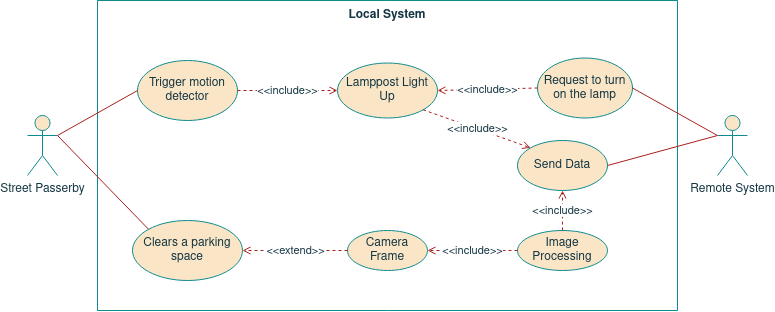

The diagram above was exported from draw.io. Its source (the exported page's mxGraphModel, read from the mxfile embedded in the PNG):
<mxGraphModel dx="931" dy="527" grid="1" gridSize="10" guides="1" tooltips="1" connect="1" arrows="1" fold="1" page="1" pageScale="1" pageWidth="850" pageHeight="1100" background="none" math="0" shadow="0">
  <root>
    <mxCell id="GW4Y7g6_z4ZyyN3CEYGr-0" />
    <mxCell id="GW4Y7g6_z4ZyyN3CEYGr-1" parent="GW4Y7g6_z4ZyyN3CEYGr-0" />
    <mxCell id="GW4Y7g6_z4ZyyN3CEYGr-2" value="Local System" style="swimlane;startSize=0;verticalAlign=top;fillColor=#FAE5C7;strokeColor=#0F8B8D;fontColor=#143642;" parent="GW4Y7g6_z4ZyyN3CEYGr-1" vertex="1">
      <mxGeometry x="140" y="600" width="580" height="310" as="geometry">
        <mxRectangle x="120" y="120" width="150" height="20" as="alternateBounds" />
      </mxGeometry>
    </mxCell>
    <mxCell id="GW4Y7g6_z4ZyyN3CEYGr-3" value="Send Data" style="ellipse;whiteSpace=wrap;html=1;fillColor=#FAE5C7;strokeColor=#0F8B8D;fontColor=#143642;" parent="GW4Y7g6_z4ZyyN3CEYGr-2" vertex="1">
      <mxGeometry x="420" y="140" width="90" height="50" as="geometry" />
    </mxCell>
    <mxCell id="GW4Y7g6_z4ZyyN3CEYGr-5" value="Request to turn on the lamp" style="ellipse;whiteSpace=wrap;html=1;fillColor=#FAE5C7;strokeColor=#0F8B8D;fontColor=#143642;" parent="GW4Y7g6_z4ZyyN3CEYGr-2" vertex="1">
      <mxGeometry x="440" y="57.5" width="95" height="60" as="geometry" />
    </mxCell>
    <mxCell id="GW4Y7g6_z4ZyyN3CEYGr-6" value="Trigger motion detector" style="ellipse;whiteSpace=wrap;html=1;fillColor=#FAE5C7;strokeColor=#0F8B8D;fontColor=#143642;" parent="GW4Y7g6_z4ZyyN3CEYGr-2" vertex="1">
      <mxGeometry x="40" y="60" width="100" height="60" as="geometry" />
    </mxCell>
    <mxCell id="GW4Y7g6_z4ZyyN3CEYGr-7" value="Camera Frame" style="ellipse;whiteSpace=wrap;html=1;fillColor=#FAE5C7;strokeColor=#0F8B8D;fontColor=#143642;" parent="GW4Y7g6_z4ZyyN3CEYGr-2" vertex="1">
      <mxGeometry x="250" y="230" width="80" height="40" as="geometry" />
    </mxCell>
    <mxCell id="GW4Y7g6_z4ZyyN3CEYGr-8" value="Image Processing" style="ellipse;whiteSpace=wrap;html=1;fillColor=#FAE5C7;strokeColor=#0F8B8D;fontColor=#143642;" parent="GW4Y7g6_z4ZyyN3CEYGr-2" vertex="1">
      <mxGeometry x="420" y="230" width="90" height="40" as="geometry" />
    </mxCell>
    <mxCell id="GW4Y7g6_z4ZyyN3CEYGr-9" value="&amp;lt;&amp;lt;include&amp;gt;&amp;gt;" style="edgeStyle=none;rounded=0;orthogonalLoop=1;jettySize=auto;html=1;entryX=1;entryY=0.5;entryDx=0;entryDy=0;dashed=1;exitX=0;exitY=0.5;exitDx=0;exitDy=0;endArrow=open;endFill=0;labelBackgroundColor=default;strokeColor=#A8201A;fontColor=#143642;" parent="GW4Y7g6_z4ZyyN3CEYGr-2" source="GW4Y7g6_z4ZyyN3CEYGr-8" target="GW4Y7g6_z4ZyyN3CEYGr-7" edge="1">
      <mxGeometry relative="1" as="geometry">
        <mxPoint x="140" y="100" as="sourcePoint" />
        <mxPoint x="270" y="100" as="targetPoint" />
      </mxGeometry>
    </mxCell>
    <mxCell id="GW4Y7g6_z4ZyyN3CEYGr-10" value="&amp;lt;&amp;lt;include&amp;gt;&amp;gt;" style="edgeStyle=none;rounded=0;orthogonalLoop=1;jettySize=auto;html=1;entryX=0.5;entryY=1;entryDx=0;entryDy=0;dashed=1;exitX=0.5;exitY=0;exitDx=0;exitDy=0;endArrow=open;endFill=0;labelBackgroundColor=default;strokeColor=#A8201A;fontColor=#143642;" parent="GW4Y7g6_z4ZyyN3CEYGr-2" source="GW4Y7g6_z4ZyyN3CEYGr-8" target="GW4Y7g6_z4ZyyN3CEYGr-3" edge="1">
      <mxGeometry relative="1" as="geometry">
        <mxPoint x="489.99999999999636" y="420" as="sourcePoint" />
        <mxPoint x="400" y="420" as="targetPoint" />
      </mxGeometry>
    </mxCell>
    <mxCell id="GW4Y7g6_z4ZyyN3CEYGr-22" value="Clears a parking space" style="ellipse;whiteSpace=wrap;html=1;fillColor=#FAE5C7;strokeColor=#0F8B8D;fontColor=#143642;" parent="GW4Y7g6_z4ZyyN3CEYGr-2" vertex="1">
      <mxGeometry x="35" y="220" width="110" height="60" as="geometry" />
    </mxCell>
    <mxCell id="GW4Y7g6_z4ZyyN3CEYGr-23" value="&amp;lt;&amp;lt;extend&amp;gt;&amp;gt;" style="edgeStyle=none;rounded=0;orthogonalLoop=1;jettySize=auto;html=1;entryX=1;entryY=0.5;entryDx=0;entryDy=0;dashed=1;exitX=0;exitY=0.5;exitDx=0;exitDy=0;endArrow=open;endFill=0;labelBackgroundColor=default;strokeColor=#A8201A;fontColor=#143642;" parent="GW4Y7g6_z4ZyyN3CEYGr-2" source="GW4Y7g6_z4ZyyN3CEYGr-7" target="GW4Y7g6_z4ZyyN3CEYGr-22" edge="1">
      <mxGeometry relative="1" as="geometry">
        <mxPoint x="190" y="350" as="sourcePoint" />
        <mxPoint x="190" y="259" as="targetPoint" />
      </mxGeometry>
    </mxCell>
    <mxCell id="GW4Y7g6_z4ZyyN3CEYGr-13" value="Lamppost Light Up" style="ellipse;whiteSpace=wrap;html=1;fillColor=#FAE5C7;strokeColor=#0F8B8D;fontColor=#143642;" parent="GW4Y7g6_z4ZyyN3CEYGr-2" vertex="1">
      <mxGeometry x="240" y="62.5" width="100" height="55" as="geometry" />
    </mxCell>
    <mxCell id="GW4Y7g6_z4ZyyN3CEYGr-12" value="&amp;lt;&amp;lt;include&amp;gt;&amp;gt;" style="edgeStyle=none;rounded=0;orthogonalLoop=1;jettySize=auto;html=1;entryX=0;entryY=0.5;entryDx=0;entryDy=0;dashed=1;endArrow=open;endFill=0;labelBackgroundColor=default;strokeColor=#A8201A;fontColor=#143642;" parent="GW4Y7g6_z4ZyyN3CEYGr-2" source="GW4Y7g6_z4ZyyN3CEYGr-6" target="GW4Y7g6_z4ZyyN3CEYGr-13" edge="1">
      <mxGeometry relative="1" as="geometry" />
    </mxCell>
    <mxCell id="GW4Y7g6_z4ZyyN3CEYGr-21" value="&amp;lt;&amp;lt;include&amp;gt;&amp;gt;" style="edgeStyle=none;rounded=0;orthogonalLoop=1;jettySize=auto;html=1;entryX=1;entryY=0.5;entryDx=0;entryDy=0;dashed=1;endArrow=open;endFill=0;exitX=0;exitY=0.5;exitDx=0;exitDy=0;labelBackgroundColor=default;strokeColor=#A8201A;fontColor=#143642;" parent="GW4Y7g6_z4ZyyN3CEYGr-2" source="GW4Y7g6_z4ZyyN3CEYGr-5" target="GW4Y7g6_z4ZyyN3CEYGr-13" edge="1">
      <mxGeometry relative="1" as="geometry">
        <mxPoint x="490.0000000000002" y="45" as="sourcePoint" />
        <mxPoint x="359.9999999999998" y="100" as="targetPoint" />
      </mxGeometry>
    </mxCell>
    <mxCell id="GW4Y7g6_z4ZyyN3CEYGr-18" value="&amp;lt;&amp;lt;include&amp;gt;&amp;gt;" style="edgeStyle=none;rounded=0;orthogonalLoop=1;jettySize=auto;html=1;entryX=0;entryY=0;entryDx=0;entryDy=0;dashed=1;exitX=1;exitY=1;exitDx=0;exitDy=0;endArrow=open;endFill=0;labelBackgroundColor=default;strokeColor=#A8201A;fontColor=#143642;" parent="GW4Y7g6_z4ZyyN3CEYGr-2" source="GW4Y7g6_z4ZyyN3CEYGr-13" target="GW4Y7g6_z4ZyyN3CEYGr-3" edge="1">
      <mxGeometry relative="1" as="geometry">
        <mxPoint x="360" y="100" as="sourcePoint" />
        <mxPoint x="500" y="100" as="targetPoint" />
      </mxGeometry>
    </mxCell>
    <mxCell id="GW4Y7g6_z4ZyyN3CEYGr-14" value="Remote System" style="shape=umlActor;verticalLabelPosition=bottom;verticalAlign=top;html=1;outlineConnect=0;fillColor=#FAE5C7;strokeColor=#0F8B8D;fontColor=#143642;" parent="GW4Y7g6_z4ZyyN3CEYGr-1" vertex="1">
      <mxGeometry x="760" y="715" width="30" height="60" as="geometry" />
    </mxCell>
    <mxCell id="GW4Y7g6_z4ZyyN3CEYGr-15" value="Street Passerby" style="shape=umlActor;verticalLabelPosition=bottom;verticalAlign=top;html=1;outlineConnect=0;fillColor=#FAE5C7;strokeColor=#0F8B8D;fontColor=#143642;" parent="GW4Y7g6_z4ZyyN3CEYGr-1" vertex="1">
      <mxGeometry x="70" y="715" width="30" height="60" as="geometry" />
    </mxCell>
    <mxCell id="GW4Y7g6_z4ZyyN3CEYGr-17" style="rounded=0;orthogonalLoop=1;jettySize=auto;html=1;exitX=1;exitY=0.5;exitDx=0;exitDy=0;endArrow=none;endFill=0;labelBackgroundColor=#DAD2D8;strokeColor=#A8201A;fontColor=#143642;entryX=0;entryY=0.3333333333333333;entryDx=0;entryDy=0;entryPerimeter=0;" parent="GW4Y7g6_z4ZyyN3CEYGr-1" source="GW4Y7g6_z4ZyyN3CEYGr-3" target="GW4Y7g6_z4ZyyN3CEYGr-14" edge="1">
      <mxGeometry relative="1" as="geometry">
        <mxPoint x="780" y="780" as="targetPoint" />
      </mxGeometry>
    </mxCell>
    <mxCell id="GW4Y7g6_z4ZyyN3CEYGr-24" style="edgeStyle=none;rounded=0;orthogonalLoop=1;jettySize=auto;html=1;exitX=1;exitY=0.3333333333333333;exitDx=0;exitDy=0;entryX=0;entryY=0.5;entryDx=0;entryDy=0;endArrow=none;endFill=0;labelBackgroundColor=#DAD2D8;strokeColor=#A8201A;fontColor=#143642;exitPerimeter=0;" parent="GW4Y7g6_z4ZyyN3CEYGr-1" source="GW4Y7g6_z4ZyyN3CEYGr-15" target="GW4Y7g6_z4ZyyN3CEYGr-6" edge="1">
      <mxGeometry relative="1" as="geometry" />
    </mxCell>
    <mxCell id="GW4Y7g6_z4ZyyN3CEYGr-25" style="edgeStyle=none;rounded=0;orthogonalLoop=1;jettySize=auto;html=1;exitX=1;exitY=0.3333333333333333;exitDx=0;exitDy=0;entryX=0;entryY=0;entryDx=0;entryDy=0;endArrow=none;endFill=0;labelBackgroundColor=#DAD2D8;strokeColor=#A8201A;fontColor=#143642;exitPerimeter=0;" parent="GW4Y7g6_z4ZyyN3CEYGr-1" source="GW4Y7g6_z4ZyyN3CEYGr-15" target="GW4Y7g6_z4ZyyN3CEYGr-22" edge="1">
      <mxGeometry relative="1" as="geometry">
        <mxPoint x="110" y="745" as="sourcePoint" />
        <mxPoint x="190" y="700" as="targetPoint" />
      </mxGeometry>
    </mxCell>
    <mxCell id="GW4Y7g6_z4ZyyN3CEYGr-26" style="rounded=0;orthogonalLoop=1;jettySize=auto;html=1;entryX=1;entryY=0.5;entryDx=0;entryDy=0;endArrow=none;endFill=0;strokeColor=#A8201A;exitX=0;exitY=0.3333333333333333;exitDx=0;exitDy=0;exitPerimeter=0;" parent="GW4Y7g6_z4ZyyN3CEYGr-1" source="GW4Y7g6_z4ZyyN3CEYGr-14" target="GW4Y7g6_z4ZyyN3CEYGr-5" edge="1">
      <mxGeometry relative="1" as="geometry">
        <mxPoint x="760" y="640" as="sourcePoint" />
      </mxGeometry>
    </mxCell>
  </root>
</mxGraphModel>